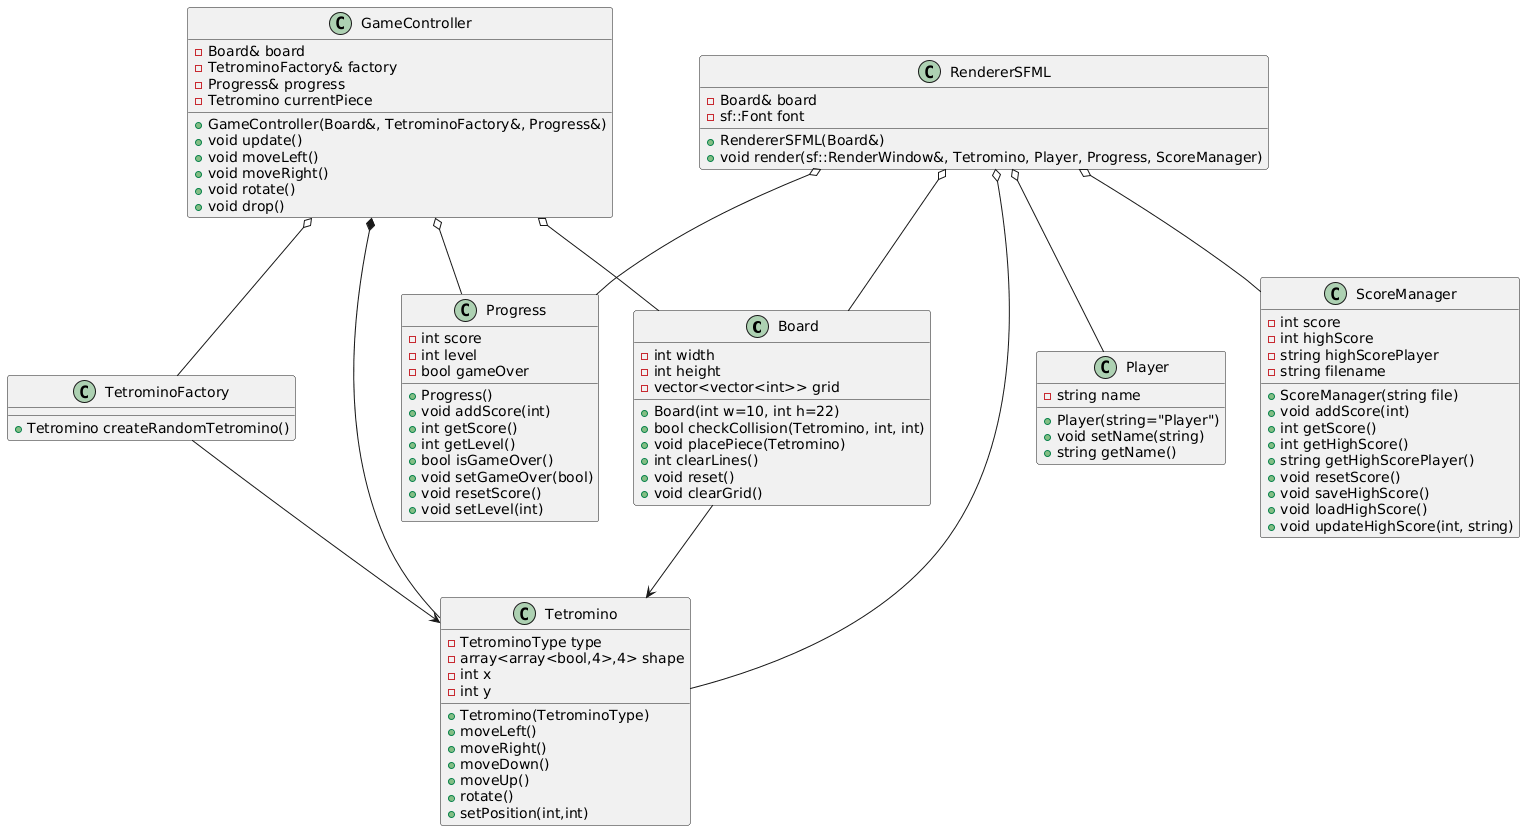

The diagram above was rendered by PlantUML. Its source (embedded in the PNG):
@startuml
class Board {
  - int width
  - int height
  - vector<vector<int>> grid
  + Board(int w=10, int h=22)
  + bool checkCollision(Tetromino, int, int)
  + void placePiece(Tetromino)
  + int clearLines()
  + void reset()
  + void clearGrid()
}

class GameController {
  - Board& board
  - TetrominoFactory& factory
  - Progress& progress
  - Tetromino currentPiece
  + GameController(Board&, TetrominoFactory&, Progress&)
  + void update()
  + void moveLeft()
  + void moveRight()
  + void rotate()
  + void drop()
}

class Player {
  - string name
  + Player(string="Player")
  + void setName(string)
  + string getName()
}

class Progress {
  - int score
  - int level
  - bool gameOver
  + Progress()
  + void addScore(int)
  + int getScore()
  + int getLevel()
  + bool isGameOver()
  + void setGameOver(bool)
  + void resetScore()
  + void setLevel(int)
}

class RendererSFML {
  - Board& board
  - sf::Font font
  + RendererSFML(Board&)
  + void render(sf::RenderWindow&, Tetromino, Player, Progress, ScoreManager)
}

class ScoreManager {
  - int score
  - int highScore
  - string highScorePlayer
  - string filename
  + ScoreManager(string file)
  + void addScore(int)
  + int getScore()
  + int getHighScore()
  + string getHighScorePlayer()
  + void resetScore()
  + void saveHighScore()
  + void loadHighScore()
  + void updateHighScore(int, string)
}

class Tetromino {
  - TetrominoType type
  - array<array<bool,4>,4> shape
  - int x
  - int y
  + Tetromino(TetrominoType)
  + moveLeft()
  + moveRight()
  + moveDown()
  + moveUp()
  + rotate()
  + setPosition(int,int)
}

class TetrominoFactory {
  + Tetromino createRandomTetromino()
}

Board --> Tetromino
GameController o-- Board
GameController o-- TetrominoFactory
GameController o-- Progress
GameController *-- Tetromino
RendererSFML o-- Board
RendererSFML o-- Player
RendererSFML o-- Progress
RendererSFML o-- ScoreManager
RendererSFML o-- Tetromino
TetrominoFactory --> Tetromino
@enduml